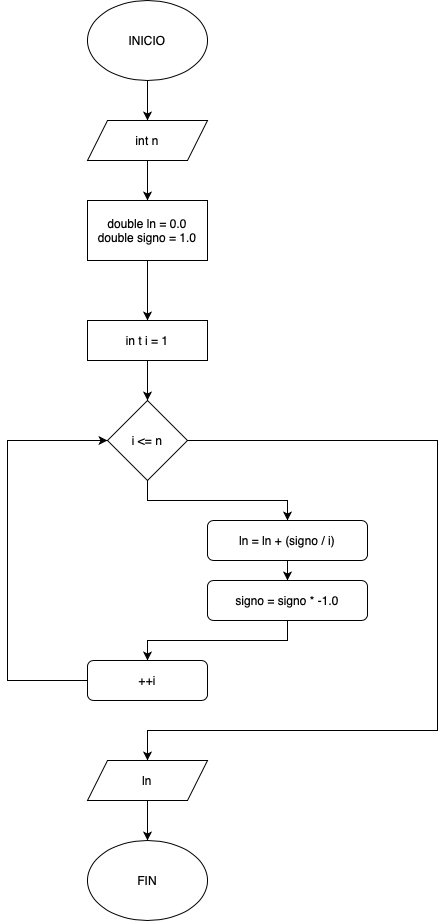

The diagram above was exported from draw.io. Its source (the exported page's mxGraphModel, read from the mxfile embedded in the PNG):
<mxGraphModel dx="450" dy="624" grid="1" gridSize="10" guides="1" tooltips="1" connect="1" arrows="1" fold="1" page="1" pageScale="1" pageWidth="827" pageHeight="1169" math="0" shadow="0">
  <root>
    <mxCell id="0" />
    <mxCell id="1" parent="0" />
    <mxCell id="VcnVQImXZ8IrbfbN8A_X-11" value="" style="edgeStyle=orthogonalEdgeStyle;rounded=0;orthogonalLoop=1;jettySize=auto;html=1;" edge="1" parent="1" source="VcnVQImXZ8IrbfbN8A_X-1" target="VcnVQImXZ8IrbfbN8A_X-2">
      <mxGeometry relative="1" as="geometry" />
    </mxCell>
    <mxCell id="VcnVQImXZ8IrbfbN8A_X-1" value="INICIO" style="ellipse;whiteSpace=wrap;html=1;" vertex="1" parent="1">
      <mxGeometry x="200" y="80" width="120" height="80" as="geometry" />
    </mxCell>
    <mxCell id="VcnVQImXZ8IrbfbN8A_X-12" value="" style="edgeStyle=orthogonalEdgeStyle;rounded=0;orthogonalLoop=1;jettySize=auto;html=1;" edge="1" parent="1" source="VcnVQImXZ8IrbfbN8A_X-2" target="VcnVQImXZ8IrbfbN8A_X-3">
      <mxGeometry relative="1" as="geometry" />
    </mxCell>
    <mxCell id="VcnVQImXZ8IrbfbN8A_X-2" value="int n" style="shape=parallelogram;perimeter=parallelogramPerimeter;whiteSpace=wrap;html=1;fixedSize=1;" vertex="1" parent="1">
      <mxGeometry x="200" y="200" width="120" height="40" as="geometry" />
    </mxCell>
    <mxCell id="VcnVQImXZ8IrbfbN8A_X-13" value="" style="edgeStyle=orthogonalEdgeStyle;rounded=0;orthogonalLoop=1;jettySize=auto;html=1;" edge="1" parent="1" source="VcnVQImXZ8IrbfbN8A_X-3" target="VcnVQImXZ8IrbfbN8A_X-5">
      <mxGeometry relative="1" as="geometry" />
    </mxCell>
    <mxCell id="VcnVQImXZ8IrbfbN8A_X-3" value="double ln = 0.0&lt;div&gt;double signo = 1.0&lt;/div&gt;" style="rounded=0;whiteSpace=wrap;html=1;" vertex="1" parent="1">
      <mxGeometry x="200" y="280" width="120" height="60" as="geometry" />
    </mxCell>
    <mxCell id="VcnVQImXZ8IrbfbN8A_X-15" style="edgeStyle=orthogonalEdgeStyle;rounded=0;orthogonalLoop=1;jettySize=auto;html=1;exitX=0.5;exitY=1;exitDx=0;exitDy=0;" edge="1" parent="1" source="VcnVQImXZ8IrbfbN8A_X-4" target="VcnVQImXZ8IrbfbN8A_X-7">
      <mxGeometry relative="1" as="geometry" />
    </mxCell>
    <mxCell id="VcnVQImXZ8IrbfbN8A_X-4" value="i &amp;lt;= n" style="rhombus;whiteSpace=wrap;html=1;" vertex="1" parent="1">
      <mxGeometry x="220" y="480" width="80" height="80" as="geometry" />
    </mxCell>
    <mxCell id="VcnVQImXZ8IrbfbN8A_X-14" value="" style="edgeStyle=orthogonalEdgeStyle;rounded=0;orthogonalLoop=1;jettySize=auto;html=1;" edge="1" parent="1" source="VcnVQImXZ8IrbfbN8A_X-5" target="VcnVQImXZ8IrbfbN8A_X-4">
      <mxGeometry relative="1" as="geometry" />
    </mxCell>
    <mxCell id="VcnVQImXZ8IrbfbN8A_X-5" value="in t i = 1" style="rounded=0;whiteSpace=wrap;html=1;" vertex="1" parent="1">
      <mxGeometry x="200" y="400" width="120" height="40" as="geometry" />
    </mxCell>
    <mxCell id="VcnVQImXZ8IrbfbN8A_X-18" style="edgeStyle=orthogonalEdgeStyle;rounded=0;orthogonalLoop=1;jettySize=auto;html=1;exitX=0;exitY=0.5;exitDx=0;exitDy=0;entryX=0;entryY=0.5;entryDx=0;entryDy=0;" edge="1" parent="1" source="VcnVQImXZ8IrbfbN8A_X-6" target="VcnVQImXZ8IrbfbN8A_X-4">
      <mxGeometry relative="1" as="geometry">
        <Array as="points">
          <mxPoint x="120" y="760" />
          <mxPoint x="120" y="520" />
        </Array>
      </mxGeometry>
    </mxCell>
    <mxCell id="VcnVQImXZ8IrbfbN8A_X-6" value="++i" style="rounded=1;whiteSpace=wrap;html=1;" vertex="1" parent="1">
      <mxGeometry x="200" y="740" width="120" height="40" as="geometry" />
    </mxCell>
    <mxCell id="VcnVQImXZ8IrbfbN8A_X-16" value="" style="edgeStyle=orthogonalEdgeStyle;rounded=0;orthogonalLoop=1;jettySize=auto;html=1;" edge="1" parent="1" source="VcnVQImXZ8IrbfbN8A_X-7" target="VcnVQImXZ8IrbfbN8A_X-8">
      <mxGeometry relative="1" as="geometry" />
    </mxCell>
    <mxCell id="VcnVQImXZ8IrbfbN8A_X-7" value="ln = ln + (signo / i)" style="rounded=1;whiteSpace=wrap;html=1;" vertex="1" parent="1">
      <mxGeometry x="320" y="600" width="160" height="40" as="geometry" />
    </mxCell>
    <mxCell id="VcnVQImXZ8IrbfbN8A_X-17" style="edgeStyle=orthogonalEdgeStyle;rounded=0;orthogonalLoop=1;jettySize=auto;html=1;exitX=0.5;exitY=1;exitDx=0;exitDy=0;" edge="1" parent="1" source="VcnVQImXZ8IrbfbN8A_X-8" target="VcnVQImXZ8IrbfbN8A_X-6">
      <mxGeometry relative="1" as="geometry" />
    </mxCell>
    <mxCell id="VcnVQImXZ8IrbfbN8A_X-8" value="signo = signo * -1.0" style="rounded=1;whiteSpace=wrap;html=1;" vertex="1" parent="1">
      <mxGeometry x="320" y="660" width="160" height="40" as="geometry" />
    </mxCell>
    <mxCell id="VcnVQImXZ8IrbfbN8A_X-20" value="" style="edgeStyle=orthogonalEdgeStyle;rounded=0;orthogonalLoop=1;jettySize=auto;html=1;" edge="1" parent="1" source="VcnVQImXZ8IrbfbN8A_X-9" target="VcnVQImXZ8IrbfbN8A_X-10">
      <mxGeometry relative="1" as="geometry" />
    </mxCell>
    <mxCell id="VcnVQImXZ8IrbfbN8A_X-9" value="ln" style="shape=parallelogram;perimeter=parallelogramPerimeter;whiteSpace=wrap;html=1;fixedSize=1;" vertex="1" parent="1">
      <mxGeometry x="200" y="840" width="120" height="40" as="geometry" />
    </mxCell>
    <mxCell id="VcnVQImXZ8IrbfbN8A_X-10" value="FIN" style="ellipse;whiteSpace=wrap;html=1;" vertex="1" parent="1">
      <mxGeometry x="200" y="920" width="120" height="80" as="geometry" />
    </mxCell>
    <mxCell id="VcnVQImXZ8IrbfbN8A_X-19" style="edgeStyle=orthogonalEdgeStyle;rounded=0;orthogonalLoop=1;jettySize=auto;html=1;exitX=1;exitY=0.5;exitDx=0;exitDy=0;entryX=0.5;entryY=0;entryDx=0;entryDy=0;" edge="1" parent="1" source="VcnVQImXZ8IrbfbN8A_X-4" target="VcnVQImXZ8IrbfbN8A_X-9">
      <mxGeometry relative="1" as="geometry">
        <Array as="points">
          <mxPoint x="550" y="520" />
          <mxPoint x="550" y="810" />
          <mxPoint x="260" y="810" />
        </Array>
      </mxGeometry>
    </mxCell>
  </root>
</mxGraphModel>